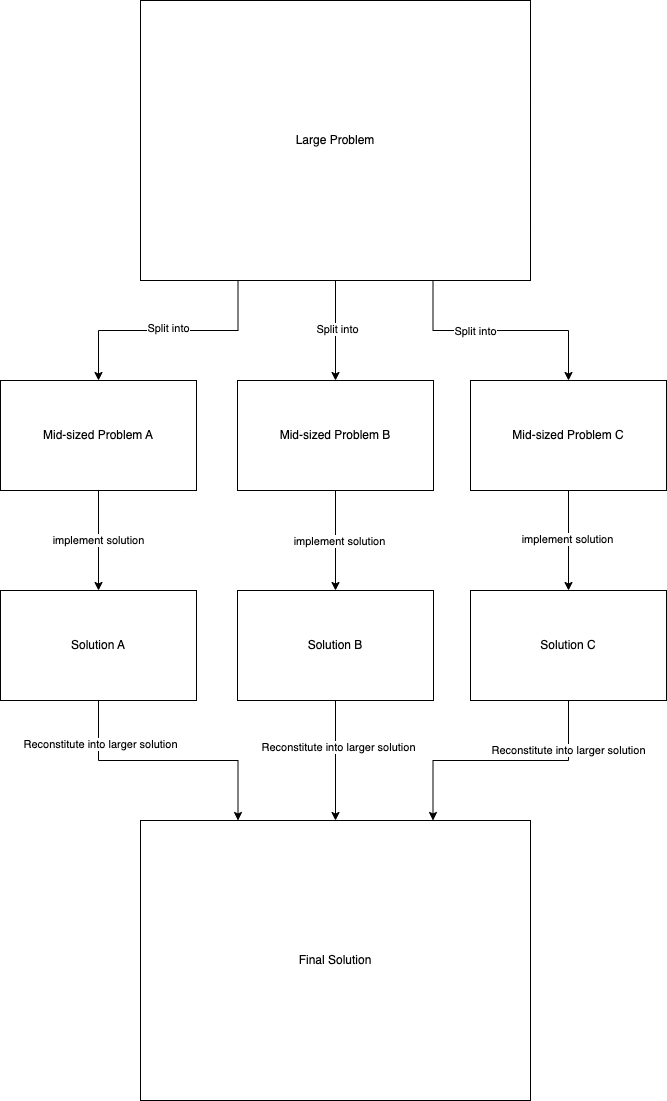

The diagram above was exported from draw.io. Its source (the exported page's mxGraphModel, read from the mxfile embedded in the PNG):
<mxGraphModel dx="1546" dy="843" grid="1" gridSize="10" guides="1" tooltips="1" connect="1" arrows="1" fold="1" page="1" pageScale="1" pageWidth="827" pageHeight="1169" math="0" shadow="0">
  <root>
    <mxCell id="0" />
    <mxCell id="1" parent="0" />
    <mxCell id="Dlt4-KefpwYfgkFQLZaD-5" style="edgeStyle=orthogonalEdgeStyle;rounded=0;orthogonalLoop=1;jettySize=auto;html=1;exitX=0.25;exitY=1;exitDx=0;exitDy=0;entryX=0.5;entryY=0;entryDx=0;entryDy=0;" edge="1" parent="1" source="Dlt4-KefpwYfgkFQLZaD-1" target="Dlt4-KefpwYfgkFQLZaD-2">
      <mxGeometry relative="1" as="geometry" />
    </mxCell>
    <mxCell id="Dlt4-KefpwYfgkFQLZaD-8" value="Split into" style="edgeLabel;html=1;align=center;verticalAlign=middle;resizable=0;points=[];" vertex="1" connectable="0" parent="Dlt4-KefpwYfgkFQLZaD-5">
      <mxGeometry x="0.0063" y="-3" relative="1" as="geometry">
        <mxPoint x="1" as="offset" />
      </mxGeometry>
    </mxCell>
    <mxCell id="Dlt4-KefpwYfgkFQLZaD-6" style="edgeStyle=orthogonalEdgeStyle;rounded=0;orthogonalLoop=1;jettySize=auto;html=1;exitX=0.5;exitY=1;exitDx=0;exitDy=0;" edge="1" parent="1" source="Dlt4-KefpwYfgkFQLZaD-1" target="Dlt4-KefpwYfgkFQLZaD-3">
      <mxGeometry relative="1" as="geometry" />
    </mxCell>
    <mxCell id="Dlt4-KefpwYfgkFQLZaD-9" value="Split into" style="edgeLabel;html=1;align=center;verticalAlign=middle;resizable=0;points=[];" vertex="1" connectable="0" parent="Dlt4-KefpwYfgkFQLZaD-6">
      <mxGeometry x="-0.04" y="1" relative="1" as="geometry">
        <mxPoint as="offset" />
      </mxGeometry>
    </mxCell>
    <mxCell id="Dlt4-KefpwYfgkFQLZaD-7" style="edgeStyle=orthogonalEdgeStyle;rounded=0;orthogonalLoop=1;jettySize=auto;html=1;exitX=0.75;exitY=1;exitDx=0;exitDy=0;" edge="1" parent="1" source="Dlt4-KefpwYfgkFQLZaD-1" target="Dlt4-KefpwYfgkFQLZaD-4">
      <mxGeometry relative="1" as="geometry" />
    </mxCell>
    <mxCell id="Dlt4-KefpwYfgkFQLZaD-10" value="Split into" style="edgeLabel;html=1;align=center;verticalAlign=middle;resizable=0;points=[];" vertex="1" connectable="0" parent="Dlt4-KefpwYfgkFQLZaD-7">
      <mxGeometry x="-0.2229" relative="1" as="geometry">
        <mxPoint as="offset" />
      </mxGeometry>
    </mxCell>
    <mxCell id="Dlt4-KefpwYfgkFQLZaD-1" value="Large Problem" style="rounded=0;whiteSpace=wrap;html=1;" vertex="1" parent="1">
      <mxGeometry x="230" y="40" width="390" height="280" as="geometry" />
    </mxCell>
    <mxCell id="Dlt4-KefpwYfgkFQLZaD-15" value="implement solution" style="edgeStyle=orthogonalEdgeStyle;rounded=0;orthogonalLoop=1;jettySize=auto;html=1;exitX=0.5;exitY=1;exitDx=0;exitDy=0;entryX=0.5;entryY=0;entryDx=0;entryDy=0;" edge="1" parent="1" source="Dlt4-KefpwYfgkFQLZaD-2" target="Dlt4-KefpwYfgkFQLZaD-12">
      <mxGeometry relative="1" as="geometry">
        <mxPoint as="offset" />
      </mxGeometry>
    </mxCell>
    <mxCell id="Dlt4-KefpwYfgkFQLZaD-2" value="Mid-sized Problem A" style="rounded=0;whiteSpace=wrap;html=1;" vertex="1" parent="1">
      <mxGeometry x="90" y="420" width="196" height="110" as="geometry" />
    </mxCell>
    <mxCell id="Dlt4-KefpwYfgkFQLZaD-16" style="edgeStyle=orthogonalEdgeStyle;rounded=0;orthogonalLoop=1;jettySize=auto;html=1;exitX=0.5;exitY=1;exitDx=0;exitDy=0;" edge="1" parent="1" source="Dlt4-KefpwYfgkFQLZaD-3" target="Dlt4-KefpwYfgkFQLZaD-13">
      <mxGeometry relative="1" as="geometry" />
    </mxCell>
    <mxCell id="Dlt4-KefpwYfgkFQLZaD-18" value="implement solution" style="edgeLabel;html=1;align=center;verticalAlign=middle;resizable=0;points=[];" vertex="1" connectable="0" parent="Dlt4-KefpwYfgkFQLZaD-16">
      <mxGeometry y="3" relative="1" as="geometry">
        <mxPoint as="offset" />
      </mxGeometry>
    </mxCell>
    <mxCell id="Dlt4-KefpwYfgkFQLZaD-3" value="Mid-sized Problem B" style="rounded=0;whiteSpace=wrap;html=1;" vertex="1" parent="1">
      <mxGeometry x="327" y="420" width="196" height="110" as="geometry" />
    </mxCell>
    <mxCell id="Dlt4-KefpwYfgkFQLZaD-17" style="edgeStyle=orthogonalEdgeStyle;rounded=0;orthogonalLoop=1;jettySize=auto;html=1;exitX=0.5;exitY=1;exitDx=0;exitDy=0;entryX=0.5;entryY=0;entryDx=0;entryDy=0;" edge="1" parent="1" source="Dlt4-KefpwYfgkFQLZaD-4" target="Dlt4-KefpwYfgkFQLZaD-14">
      <mxGeometry relative="1" as="geometry" />
    </mxCell>
    <mxCell id="Dlt4-KefpwYfgkFQLZaD-19" value="implement solution" style="edgeLabel;html=1;align=center;verticalAlign=middle;resizable=0;points=[];" vertex="1" connectable="0" parent="Dlt4-KefpwYfgkFQLZaD-17">
      <mxGeometry x="-0.04" y="-2" relative="1" as="geometry">
        <mxPoint as="offset" />
      </mxGeometry>
    </mxCell>
    <mxCell id="Dlt4-KefpwYfgkFQLZaD-4" value="Mid-sized Problem C" style="rounded=0;whiteSpace=wrap;html=1;" vertex="1" parent="1">
      <mxGeometry x="560" y="420" width="196" height="110" as="geometry" />
    </mxCell>
    <mxCell id="Dlt4-KefpwYfgkFQLZaD-21" style="edgeStyle=orthogonalEdgeStyle;rounded=0;orthogonalLoop=1;jettySize=auto;html=1;exitX=0.5;exitY=1;exitDx=0;exitDy=0;entryX=0.25;entryY=0;entryDx=0;entryDy=0;" edge="1" parent="1" source="Dlt4-KefpwYfgkFQLZaD-12" target="Dlt4-KefpwYfgkFQLZaD-20">
      <mxGeometry relative="1" as="geometry" />
    </mxCell>
    <mxCell id="Dlt4-KefpwYfgkFQLZaD-24" value="Reconstitute into larger solution" style="edgeLabel;html=1;align=center;verticalAlign=middle;resizable=0;points=[];" vertex="1" connectable="0" parent="Dlt4-KefpwYfgkFQLZaD-21">
      <mxGeometry x="-0.6686" y="1" relative="1" as="geometry">
        <mxPoint as="offset" />
      </mxGeometry>
    </mxCell>
    <mxCell id="Dlt4-KefpwYfgkFQLZaD-12" value="Solution A" style="rounded=0;whiteSpace=wrap;html=1;" vertex="1" parent="1">
      <mxGeometry x="90" y="630" width="196" height="110" as="geometry" />
    </mxCell>
    <mxCell id="Dlt4-KefpwYfgkFQLZaD-22" style="edgeStyle=orthogonalEdgeStyle;rounded=0;orthogonalLoop=1;jettySize=auto;html=1;exitX=0.5;exitY=1;exitDx=0;exitDy=0;" edge="1" parent="1" source="Dlt4-KefpwYfgkFQLZaD-13" target="Dlt4-KefpwYfgkFQLZaD-20">
      <mxGeometry relative="1" as="geometry" />
    </mxCell>
    <mxCell id="Dlt4-KefpwYfgkFQLZaD-25" value="Reconstitute into larger solution" style="edgeLabel;html=1;align=center;verticalAlign=middle;resizable=0;points=[];" vertex="1" connectable="0" parent="Dlt4-KefpwYfgkFQLZaD-22">
      <mxGeometry x="-0.2333" y="2" relative="1" as="geometry">
        <mxPoint as="offset" />
      </mxGeometry>
    </mxCell>
    <mxCell id="Dlt4-KefpwYfgkFQLZaD-13" value="Solution B" style="rounded=0;whiteSpace=wrap;html=1;" vertex="1" parent="1">
      <mxGeometry x="327" y="630" width="196" height="110" as="geometry" />
    </mxCell>
    <mxCell id="Dlt4-KefpwYfgkFQLZaD-23" style="edgeStyle=orthogonalEdgeStyle;rounded=0;orthogonalLoop=1;jettySize=auto;html=1;exitX=0.5;exitY=1;exitDx=0;exitDy=0;entryX=0.75;entryY=0;entryDx=0;entryDy=0;" edge="1" parent="1" source="Dlt4-KefpwYfgkFQLZaD-14" target="Dlt4-KefpwYfgkFQLZaD-20">
      <mxGeometry relative="1" as="geometry" />
    </mxCell>
    <mxCell id="Dlt4-KefpwYfgkFQLZaD-26" value="Reconstitute into larger solution" style="edgeLabel;html=1;align=center;verticalAlign=middle;resizable=0;points=[];" vertex="1" connectable="0" parent="Dlt4-KefpwYfgkFQLZaD-23">
      <mxGeometry x="-0.6164" y="-1" relative="1" as="geometry">
        <mxPoint as="offset" />
      </mxGeometry>
    </mxCell>
    <mxCell id="Dlt4-KefpwYfgkFQLZaD-14" value="Solution C" style="rounded=0;whiteSpace=wrap;html=1;" vertex="1" parent="1">
      <mxGeometry x="560" y="630" width="196" height="110" as="geometry" />
    </mxCell>
    <mxCell id="Dlt4-KefpwYfgkFQLZaD-20" value="Final Solution" style="rounded=0;whiteSpace=wrap;html=1;" vertex="1" parent="1">
      <mxGeometry x="230" y="860" width="390" height="280" as="geometry" />
    </mxCell>
  </root>
</mxGraphModel>